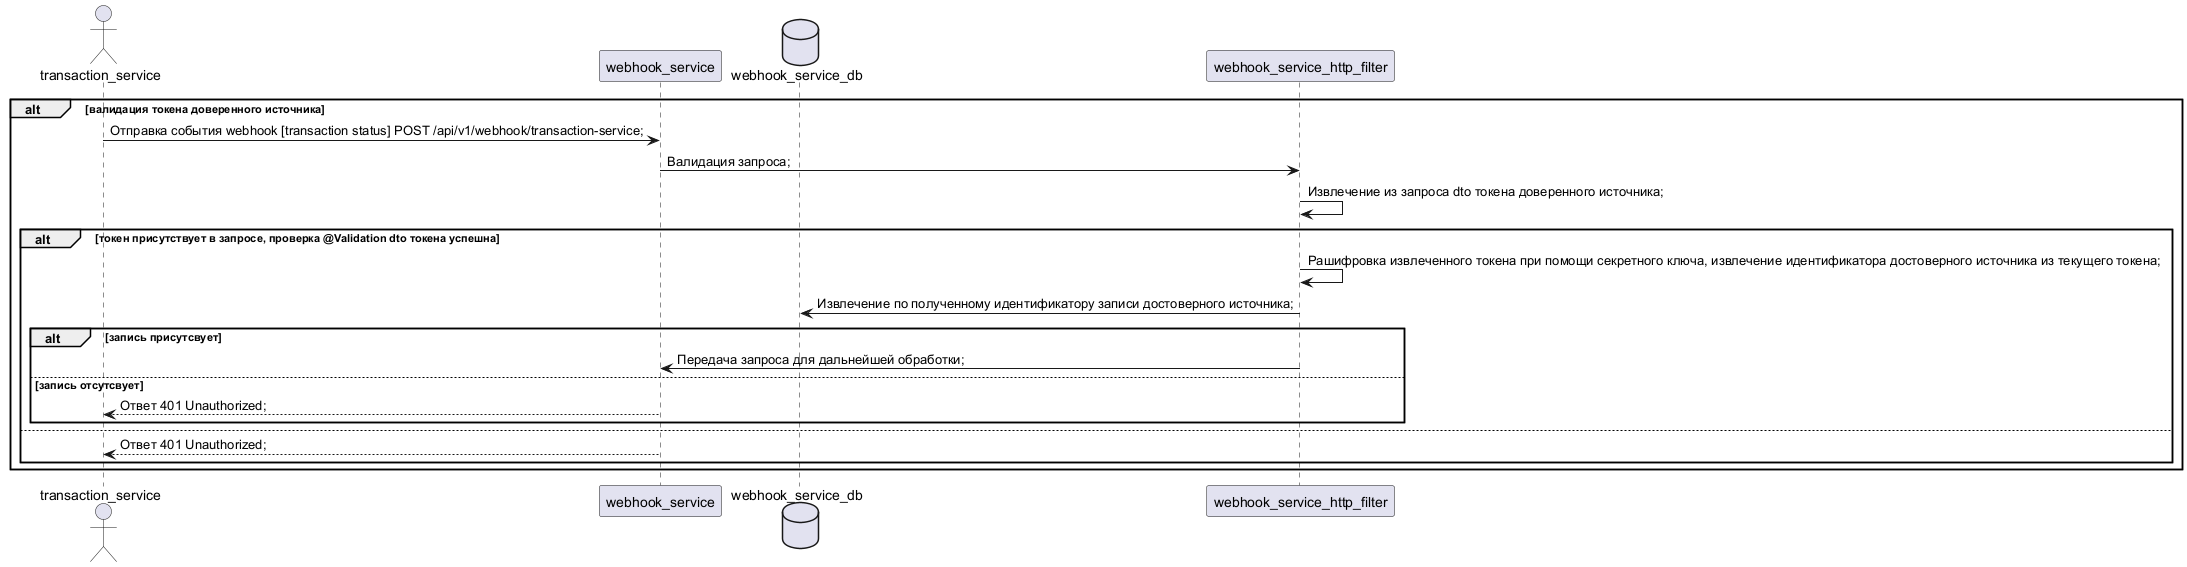

The diagram above was rendered by PlantUML. Its source (embedded in the PNG):
@startuml

actor transaction_service
participant webhook_service
database webhook_service_db
participant webhook_service_http_filter

alt валидация токена доверенного источника
	transaction_service -> webhook_service : Отправка события webhook [transaction status] POST /api/v1/webhook/transaction-service;
	webhook_service -> webhook_service_http_filter : Валидация запроса;
	webhook_service_http_filter -> webhook_service_http_filter : Извлечение из запроса dto токена доверенного источника;
	
	alt токен присутствует в запросе, проверка @Validation dto токена успешна
		webhook_service_http_filter -> webhook_service_http_filter : Рашифровка извлеченного токена при помощи секретного ключа, извлечение идентификатора достоверного источника из текущего токена;
		webhook_service_http_filter -> webhook_service_db : Извлечение по полученному идентификатору записи достоверного источника;
		
		alt запись присутсвует
			webhook_service_http_filter -> webhook_service : Передача запроса для дальнейшей обработки;
		
		else запись отсутсвует
			webhook_service --> transaction_service : Ответ 401 Unauthorized;
		end
	else
		webhook_service --> transaction_service : Ответ 401 Unauthorized;
	end
end

@enduml